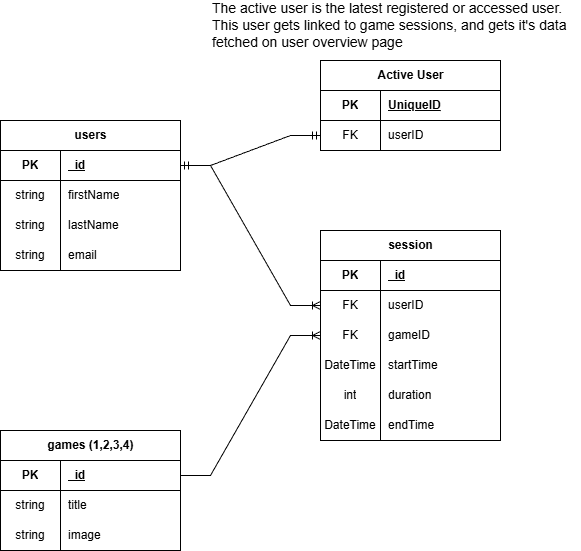

The diagram above was exported from draw.io. Its source (the exported page's mxGraphModel, read from the mxfile embedded in the PNG):
<mxGraphModel dx="1426" dy="701" grid="1" gridSize="10" guides="1" tooltips="1" connect="1" arrows="1" fold="1" page="1" pageScale="1" pageWidth="827" pageHeight="1169" math="0" shadow="0">
  <root>
    <mxCell id="0" />
    <mxCell id="1" parent="0" />
    <mxCell id="Ttu4DSyqBLEXGTLN-weA-23" value="users" style="shape=table;startSize=30;container=1;collapsible=1;childLayout=tableLayout;fixedRows=1;rowLines=0;fontStyle=1;align=center;resizeLast=1;html=1;" parent="1" vertex="1">
      <mxGeometry x="140" y="170" width="180" height="150" as="geometry" />
    </mxCell>
    <mxCell id="Ttu4DSyqBLEXGTLN-weA-24" value="" style="shape=tableRow;horizontal=0;startSize=0;swimlaneHead=0;swimlaneBody=0;fillColor=none;collapsible=0;dropTarget=0;points=[[0,0.5],[1,0.5]];portConstraint=eastwest;top=0;left=0;right=0;bottom=1;" parent="Ttu4DSyqBLEXGTLN-weA-23" vertex="1">
      <mxGeometry y="30" width="180" height="30" as="geometry" />
    </mxCell>
    <mxCell id="Ttu4DSyqBLEXGTLN-weA-25" value="PK" style="shape=partialRectangle;connectable=0;fillColor=none;top=0;left=0;bottom=0;right=0;fontStyle=1;overflow=hidden;whiteSpace=wrap;html=1;" parent="Ttu4DSyqBLEXGTLN-weA-24" vertex="1">
      <mxGeometry width="60" height="30" as="geometry">
        <mxRectangle width="60" height="30" as="alternateBounds" />
      </mxGeometry>
    </mxCell>
    <mxCell id="Ttu4DSyqBLEXGTLN-weA-26" value="_id" style="shape=partialRectangle;connectable=0;fillColor=none;top=0;left=0;bottom=0;right=0;align=left;spacingLeft=6;fontStyle=5;overflow=hidden;whiteSpace=wrap;html=1;" parent="Ttu4DSyqBLEXGTLN-weA-24" vertex="1">
      <mxGeometry x="60" width="120" height="30" as="geometry">
        <mxRectangle width="120" height="30" as="alternateBounds" />
      </mxGeometry>
    </mxCell>
    <mxCell id="Ttu4DSyqBLEXGTLN-weA-27" value="" style="shape=tableRow;horizontal=0;startSize=0;swimlaneHead=0;swimlaneBody=0;fillColor=none;collapsible=0;dropTarget=0;points=[[0,0.5],[1,0.5]];portConstraint=eastwest;top=0;left=0;right=0;bottom=0;" parent="Ttu4DSyqBLEXGTLN-weA-23" vertex="1">
      <mxGeometry y="60" width="180" height="30" as="geometry" />
    </mxCell>
    <mxCell id="Ttu4DSyqBLEXGTLN-weA-28" value="string" style="shape=partialRectangle;connectable=0;fillColor=none;top=0;left=0;bottom=0;right=0;editable=1;overflow=hidden;whiteSpace=wrap;html=1;" parent="Ttu4DSyqBLEXGTLN-weA-27" vertex="1">
      <mxGeometry width="60" height="30" as="geometry">
        <mxRectangle width="60" height="30" as="alternateBounds" />
      </mxGeometry>
    </mxCell>
    <mxCell id="Ttu4DSyqBLEXGTLN-weA-29" value="firstName" style="shape=partialRectangle;connectable=0;fillColor=none;top=0;left=0;bottom=0;right=0;align=left;spacingLeft=6;overflow=hidden;whiteSpace=wrap;html=1;" parent="Ttu4DSyqBLEXGTLN-weA-27" vertex="1">
      <mxGeometry x="60" width="120" height="30" as="geometry">
        <mxRectangle width="120" height="30" as="alternateBounds" />
      </mxGeometry>
    </mxCell>
    <mxCell id="Ttu4DSyqBLEXGTLN-weA-30" value="" style="shape=tableRow;horizontal=0;startSize=0;swimlaneHead=0;swimlaneBody=0;fillColor=none;collapsible=0;dropTarget=0;points=[[0,0.5],[1,0.5]];portConstraint=eastwest;top=0;left=0;right=0;bottom=0;" parent="Ttu4DSyqBLEXGTLN-weA-23" vertex="1">
      <mxGeometry y="90" width="180" height="30" as="geometry" />
    </mxCell>
    <mxCell id="Ttu4DSyqBLEXGTLN-weA-31" value="string" style="shape=partialRectangle;connectable=0;fillColor=none;top=0;left=0;bottom=0;right=0;editable=1;overflow=hidden;whiteSpace=wrap;html=1;" parent="Ttu4DSyqBLEXGTLN-weA-30" vertex="1">
      <mxGeometry width="60" height="30" as="geometry">
        <mxRectangle width="60" height="30" as="alternateBounds" />
      </mxGeometry>
    </mxCell>
    <mxCell id="Ttu4DSyqBLEXGTLN-weA-32" value="lastName" style="shape=partialRectangle;connectable=0;fillColor=none;top=0;left=0;bottom=0;right=0;align=left;spacingLeft=6;overflow=hidden;whiteSpace=wrap;html=1;" parent="Ttu4DSyqBLEXGTLN-weA-30" vertex="1">
      <mxGeometry x="60" width="120" height="30" as="geometry">
        <mxRectangle width="120" height="30" as="alternateBounds" />
      </mxGeometry>
    </mxCell>
    <mxCell id="Ttu4DSyqBLEXGTLN-weA-33" value="" style="shape=tableRow;horizontal=0;startSize=0;swimlaneHead=0;swimlaneBody=0;fillColor=none;collapsible=0;dropTarget=0;points=[[0,0.5],[1,0.5]];portConstraint=eastwest;top=0;left=0;right=0;bottom=0;" parent="Ttu4DSyqBLEXGTLN-weA-23" vertex="1">
      <mxGeometry y="120" width="180" height="30" as="geometry" />
    </mxCell>
    <mxCell id="Ttu4DSyqBLEXGTLN-weA-34" value="string" style="shape=partialRectangle;connectable=0;fillColor=none;top=0;left=0;bottom=0;right=0;editable=1;overflow=hidden;whiteSpace=wrap;html=1;" parent="Ttu4DSyqBLEXGTLN-weA-33" vertex="1">
      <mxGeometry width="60" height="30" as="geometry">
        <mxRectangle width="60" height="30" as="alternateBounds" />
      </mxGeometry>
    </mxCell>
    <mxCell id="Ttu4DSyqBLEXGTLN-weA-35" value="email" style="shape=partialRectangle;connectable=0;fillColor=none;top=0;left=0;bottom=0;right=0;align=left;spacingLeft=6;overflow=hidden;whiteSpace=wrap;html=1;" parent="Ttu4DSyqBLEXGTLN-weA-33" vertex="1">
      <mxGeometry x="60" width="120" height="30" as="geometry">
        <mxRectangle width="120" height="30" as="alternateBounds" />
      </mxGeometry>
    </mxCell>
    <mxCell id="Ttu4DSyqBLEXGTLN-weA-45" value="games (1,2,3,4)" style="shape=table;startSize=30;container=1;collapsible=1;childLayout=tableLayout;fixedRows=1;rowLines=0;fontStyle=1;align=center;resizeLast=1;html=1;" parent="1" vertex="1">
      <mxGeometry x="140" y="480" width="180" height="120" as="geometry" />
    </mxCell>
    <mxCell id="Ttu4DSyqBLEXGTLN-weA-46" value="" style="shape=tableRow;horizontal=0;startSize=0;swimlaneHead=0;swimlaneBody=0;fillColor=none;collapsible=0;dropTarget=0;points=[[0,0.5],[1,0.5]];portConstraint=eastwest;top=0;left=0;right=0;bottom=1;" parent="Ttu4DSyqBLEXGTLN-weA-45" vertex="1">
      <mxGeometry y="30" width="180" height="30" as="geometry" />
    </mxCell>
    <mxCell id="Ttu4DSyqBLEXGTLN-weA-47" value="PK" style="shape=partialRectangle;connectable=0;fillColor=none;top=0;left=0;bottom=0;right=0;fontStyle=1;overflow=hidden;whiteSpace=wrap;html=1;" parent="Ttu4DSyqBLEXGTLN-weA-46" vertex="1">
      <mxGeometry width="60" height="30" as="geometry">
        <mxRectangle width="60" height="30" as="alternateBounds" />
      </mxGeometry>
    </mxCell>
    <mxCell id="Ttu4DSyqBLEXGTLN-weA-48" value="_id" style="shape=partialRectangle;connectable=0;fillColor=none;top=0;left=0;bottom=0;right=0;align=left;spacingLeft=6;fontStyle=5;overflow=hidden;whiteSpace=wrap;html=1;" parent="Ttu4DSyqBLEXGTLN-weA-46" vertex="1">
      <mxGeometry x="60" width="120" height="30" as="geometry">
        <mxRectangle width="120" height="30" as="alternateBounds" />
      </mxGeometry>
    </mxCell>
    <mxCell id="Ttu4DSyqBLEXGTLN-weA-58" value="" style="shape=tableRow;horizontal=0;startSize=0;swimlaneHead=0;swimlaneBody=0;fillColor=none;collapsible=0;dropTarget=0;points=[[0,0.5],[1,0.5]];portConstraint=eastwest;top=0;left=0;right=0;bottom=0;" parent="Ttu4DSyqBLEXGTLN-weA-45" vertex="1">
      <mxGeometry y="60" width="180" height="30" as="geometry" />
    </mxCell>
    <mxCell id="Ttu4DSyqBLEXGTLN-weA-59" value="string" style="shape=partialRectangle;connectable=0;fillColor=none;top=0;left=0;bottom=0;right=0;editable=1;overflow=hidden;whiteSpace=wrap;html=1;" parent="Ttu4DSyqBLEXGTLN-weA-58" vertex="1">
      <mxGeometry width="60" height="30" as="geometry">
        <mxRectangle width="60" height="30" as="alternateBounds" />
      </mxGeometry>
    </mxCell>
    <mxCell id="Ttu4DSyqBLEXGTLN-weA-60" value="title" style="shape=partialRectangle;connectable=0;fillColor=none;top=0;left=0;bottom=0;right=0;align=left;spacingLeft=6;overflow=hidden;whiteSpace=wrap;html=1;" parent="Ttu4DSyqBLEXGTLN-weA-58" vertex="1">
      <mxGeometry x="60" width="120" height="30" as="geometry">
        <mxRectangle width="120" height="30" as="alternateBounds" />
      </mxGeometry>
    </mxCell>
    <mxCell id="NTLEahNHWKLvW1Qp3OMM-1" value="" style="shape=tableRow;horizontal=0;startSize=0;swimlaneHead=0;swimlaneBody=0;fillColor=none;collapsible=0;dropTarget=0;points=[[0,0.5],[1,0.5]];portConstraint=eastwest;top=0;left=0;right=0;bottom=0;" parent="Ttu4DSyqBLEXGTLN-weA-45" vertex="1">
      <mxGeometry y="90" width="180" height="30" as="geometry" />
    </mxCell>
    <mxCell id="NTLEahNHWKLvW1Qp3OMM-2" value="string" style="shape=partialRectangle;connectable=0;fillColor=none;top=0;left=0;bottom=0;right=0;editable=1;overflow=hidden;whiteSpace=wrap;html=1;" parent="NTLEahNHWKLvW1Qp3OMM-1" vertex="1">
      <mxGeometry width="60" height="30" as="geometry">
        <mxRectangle width="60" height="30" as="alternateBounds" />
      </mxGeometry>
    </mxCell>
    <mxCell id="NTLEahNHWKLvW1Qp3OMM-3" value="image" style="shape=partialRectangle;connectable=0;fillColor=none;top=0;left=0;bottom=0;right=0;align=left;spacingLeft=6;overflow=hidden;whiteSpace=wrap;html=1;" parent="NTLEahNHWKLvW1Qp3OMM-1" vertex="1">
      <mxGeometry x="60" width="120" height="30" as="geometry">
        <mxRectangle width="120" height="30" as="alternateBounds" />
      </mxGeometry>
    </mxCell>
    <mxCell id="GOL5-Pml010TYGB5eC1j-5" value="session" style="shape=table;startSize=30;container=1;collapsible=1;childLayout=tableLayout;fixedRows=1;rowLines=0;fontStyle=1;align=center;resizeLast=1;html=1;" parent="1" vertex="1">
      <mxGeometry x="460" y="280" width="180" height="210" as="geometry" />
    </mxCell>
    <mxCell id="GOL5-Pml010TYGB5eC1j-6" value="" style="shape=tableRow;horizontal=0;startSize=0;swimlaneHead=0;swimlaneBody=0;fillColor=none;collapsible=0;dropTarget=0;points=[[0,0.5],[1,0.5]];portConstraint=eastwest;top=0;left=0;right=0;bottom=1;" parent="GOL5-Pml010TYGB5eC1j-5" vertex="1">
      <mxGeometry y="30" width="180" height="30" as="geometry" />
    </mxCell>
    <mxCell id="GOL5-Pml010TYGB5eC1j-7" value="PK" style="shape=partialRectangle;connectable=0;fillColor=none;top=0;left=0;bottom=0;right=0;fontStyle=1;overflow=hidden;whiteSpace=wrap;html=1;" parent="GOL5-Pml010TYGB5eC1j-6" vertex="1">
      <mxGeometry width="60" height="30" as="geometry">
        <mxRectangle width="60" height="30" as="alternateBounds" />
      </mxGeometry>
    </mxCell>
    <mxCell id="GOL5-Pml010TYGB5eC1j-8" value="_id" style="shape=partialRectangle;connectable=0;fillColor=none;top=0;left=0;bottom=0;right=0;align=left;spacingLeft=6;fontStyle=5;overflow=hidden;whiteSpace=wrap;html=1;" parent="GOL5-Pml010TYGB5eC1j-6" vertex="1">
      <mxGeometry x="60" width="120" height="30" as="geometry">
        <mxRectangle width="120" height="30" as="alternateBounds" />
      </mxGeometry>
    </mxCell>
    <mxCell id="GOL5-Pml010TYGB5eC1j-9" value="" style="shape=tableRow;horizontal=0;startSize=0;swimlaneHead=0;swimlaneBody=0;fillColor=none;collapsible=0;dropTarget=0;points=[[0,0.5],[1,0.5]];portConstraint=eastwest;top=0;left=0;right=0;bottom=0;" parent="GOL5-Pml010TYGB5eC1j-5" vertex="1">
      <mxGeometry y="60" width="180" height="30" as="geometry" />
    </mxCell>
    <mxCell id="GOL5-Pml010TYGB5eC1j-10" value="FK" style="shape=partialRectangle;connectable=0;fillColor=none;top=0;left=0;bottom=0;right=0;editable=1;overflow=hidden;whiteSpace=wrap;html=1;" parent="GOL5-Pml010TYGB5eC1j-9" vertex="1">
      <mxGeometry width="60" height="30" as="geometry">
        <mxRectangle width="60" height="30" as="alternateBounds" />
      </mxGeometry>
    </mxCell>
    <mxCell id="GOL5-Pml010TYGB5eC1j-11" value="userID" style="shape=partialRectangle;connectable=0;fillColor=none;top=0;left=0;bottom=0;right=0;align=left;spacingLeft=6;overflow=hidden;whiteSpace=wrap;html=1;" parent="GOL5-Pml010TYGB5eC1j-9" vertex="1">
      <mxGeometry x="60" width="120" height="30" as="geometry">
        <mxRectangle width="120" height="30" as="alternateBounds" />
      </mxGeometry>
    </mxCell>
    <mxCell id="GOL5-Pml010TYGB5eC1j-31" value="" style="shape=tableRow;horizontal=0;startSize=0;swimlaneHead=0;swimlaneBody=0;fillColor=none;collapsible=0;dropTarget=0;points=[[0,0.5],[1,0.5]];portConstraint=eastwest;top=0;left=0;right=0;bottom=0;" parent="GOL5-Pml010TYGB5eC1j-5" vertex="1">
      <mxGeometry y="90" width="180" height="30" as="geometry" />
    </mxCell>
    <mxCell id="GOL5-Pml010TYGB5eC1j-32" value="FK" style="shape=partialRectangle;connectable=0;fillColor=none;top=0;left=0;bottom=0;right=0;editable=1;overflow=hidden;whiteSpace=wrap;html=1;" parent="GOL5-Pml010TYGB5eC1j-31" vertex="1">
      <mxGeometry width="60" height="30" as="geometry">
        <mxRectangle width="60" height="30" as="alternateBounds" />
      </mxGeometry>
    </mxCell>
    <mxCell id="GOL5-Pml010TYGB5eC1j-33" value="gameID" style="shape=partialRectangle;connectable=0;fillColor=none;top=0;left=0;bottom=0;right=0;align=left;spacingLeft=6;overflow=hidden;whiteSpace=wrap;html=1;" parent="GOL5-Pml010TYGB5eC1j-31" vertex="1">
      <mxGeometry x="60" width="120" height="30" as="geometry">
        <mxRectangle width="120" height="30" as="alternateBounds" />
      </mxGeometry>
    </mxCell>
    <mxCell id="GOL5-Pml010TYGB5eC1j-12" value="" style="shape=tableRow;horizontal=0;startSize=0;swimlaneHead=0;swimlaneBody=0;fillColor=none;collapsible=0;dropTarget=0;points=[[0,0.5],[1,0.5]];portConstraint=eastwest;top=0;left=0;right=0;bottom=0;" parent="GOL5-Pml010TYGB5eC1j-5" vertex="1">
      <mxGeometry y="120" width="180" height="30" as="geometry" />
    </mxCell>
    <mxCell id="GOL5-Pml010TYGB5eC1j-13" value="DateTime" style="shape=partialRectangle;connectable=0;fillColor=none;top=0;left=0;bottom=0;right=0;editable=1;overflow=hidden;whiteSpace=wrap;html=1;" parent="GOL5-Pml010TYGB5eC1j-12" vertex="1">
      <mxGeometry width="60" height="30" as="geometry">
        <mxRectangle width="60" height="30" as="alternateBounds" />
      </mxGeometry>
    </mxCell>
    <mxCell id="GOL5-Pml010TYGB5eC1j-14" value="startTime" style="shape=partialRectangle;connectable=0;fillColor=none;top=0;left=0;bottom=0;right=0;align=left;spacingLeft=6;overflow=hidden;whiteSpace=wrap;html=1;" parent="GOL5-Pml010TYGB5eC1j-12" vertex="1">
      <mxGeometry x="60" width="120" height="30" as="geometry">
        <mxRectangle width="120" height="30" as="alternateBounds" />
      </mxGeometry>
    </mxCell>
    <mxCell id="NTLEahNHWKLvW1Qp3OMM-4" value="" style="shape=tableRow;horizontal=0;startSize=0;swimlaneHead=0;swimlaneBody=0;fillColor=none;collapsible=0;dropTarget=0;points=[[0,0.5],[1,0.5]];portConstraint=eastwest;top=0;left=0;right=0;bottom=0;" parent="GOL5-Pml010TYGB5eC1j-5" vertex="1">
      <mxGeometry y="150" width="180" height="30" as="geometry" />
    </mxCell>
    <mxCell id="NTLEahNHWKLvW1Qp3OMM-5" value="int" style="shape=partialRectangle;connectable=0;fillColor=none;top=0;left=0;bottom=0;right=0;editable=1;overflow=hidden;whiteSpace=wrap;html=1;" parent="NTLEahNHWKLvW1Qp3OMM-4" vertex="1">
      <mxGeometry width="60" height="30" as="geometry">
        <mxRectangle width="60" height="30" as="alternateBounds" />
      </mxGeometry>
    </mxCell>
    <mxCell id="NTLEahNHWKLvW1Qp3OMM-6" value="duration" style="shape=partialRectangle;connectable=0;fillColor=none;top=0;left=0;bottom=0;right=0;align=left;spacingLeft=6;overflow=hidden;whiteSpace=wrap;html=1;" parent="NTLEahNHWKLvW1Qp3OMM-4" vertex="1">
      <mxGeometry x="60" width="120" height="30" as="geometry">
        <mxRectangle width="120" height="30" as="alternateBounds" />
      </mxGeometry>
    </mxCell>
    <mxCell id="NTLEahNHWKLvW1Qp3OMM-7" value="" style="shape=tableRow;horizontal=0;startSize=0;swimlaneHead=0;swimlaneBody=0;fillColor=none;collapsible=0;dropTarget=0;points=[[0,0.5],[1,0.5]];portConstraint=eastwest;top=0;left=0;right=0;bottom=0;" parent="GOL5-Pml010TYGB5eC1j-5" vertex="1">
      <mxGeometry y="180" width="180" height="30" as="geometry" />
    </mxCell>
    <mxCell id="NTLEahNHWKLvW1Qp3OMM-8" value="DateTime" style="shape=partialRectangle;connectable=0;fillColor=none;top=0;left=0;bottom=0;right=0;editable=1;overflow=hidden;whiteSpace=wrap;html=1;" parent="NTLEahNHWKLvW1Qp3OMM-7" vertex="1">
      <mxGeometry width="60" height="30" as="geometry">
        <mxRectangle width="60" height="30" as="alternateBounds" />
      </mxGeometry>
    </mxCell>
    <mxCell id="NTLEahNHWKLvW1Qp3OMM-9" value="endTime" style="shape=partialRectangle;connectable=0;fillColor=none;top=0;left=0;bottom=0;right=0;align=left;spacingLeft=6;overflow=hidden;whiteSpace=wrap;html=1;" parent="NTLEahNHWKLvW1Qp3OMM-7" vertex="1">
      <mxGeometry x="60" width="120" height="30" as="geometry">
        <mxRectangle width="120" height="30" as="alternateBounds" />
      </mxGeometry>
    </mxCell>
    <mxCell id="GOL5-Pml010TYGB5eC1j-56" value="" style="edgeStyle=entityRelationEdgeStyle;fontSize=12;html=1;endArrow=ERoneToMany;rounded=0;exitX=1;exitY=0.5;exitDx=0;exitDy=0;entryX=0;entryY=0.5;entryDx=0;entryDy=0;" parent="1" source="Ttu4DSyqBLEXGTLN-weA-24" target="GOL5-Pml010TYGB5eC1j-9" edge="1">
      <mxGeometry width="100" height="100" relative="1" as="geometry">
        <mxPoint x="360" y="410" as="sourcePoint" />
        <mxPoint x="460" y="310" as="targetPoint" />
      </mxGeometry>
    </mxCell>
    <mxCell id="GOL5-Pml010TYGB5eC1j-57" value="" style="edgeStyle=entityRelationEdgeStyle;fontSize=12;html=1;endArrow=ERoneToMany;rounded=0;exitX=1;exitY=0.5;exitDx=0;exitDy=0;" parent="1" source="Ttu4DSyqBLEXGTLN-weA-46" target="GOL5-Pml010TYGB5eC1j-31" edge="1">
      <mxGeometry width="100" height="100" relative="1" as="geometry">
        <mxPoint x="360" y="410" as="sourcePoint" />
        <mxPoint x="460" y="310" as="targetPoint" />
      </mxGeometry>
    </mxCell>
    <mxCell id="YpKA7kmPGOyo49jskFvH-1" value="Active User" style="shape=table;startSize=30;container=1;collapsible=1;childLayout=tableLayout;fixedRows=1;rowLines=0;fontStyle=1;align=center;resizeLast=1;html=1;" parent="1" vertex="1">
      <mxGeometry x="460" y="110" width="180" height="90" as="geometry" />
    </mxCell>
    <mxCell id="YpKA7kmPGOyo49jskFvH-2" value="" style="shape=tableRow;horizontal=0;startSize=0;swimlaneHead=0;swimlaneBody=0;fillColor=none;collapsible=0;dropTarget=0;points=[[0,0.5],[1,0.5]];portConstraint=eastwest;top=0;left=0;right=0;bottom=1;" parent="YpKA7kmPGOyo49jskFvH-1" vertex="1">
      <mxGeometry y="30" width="180" height="30" as="geometry" />
    </mxCell>
    <mxCell id="YpKA7kmPGOyo49jskFvH-3" value="PK" style="shape=partialRectangle;connectable=0;fillColor=none;top=0;left=0;bottom=0;right=0;fontStyle=1;overflow=hidden;whiteSpace=wrap;html=1;" parent="YpKA7kmPGOyo49jskFvH-2" vertex="1">
      <mxGeometry width="60" height="30" as="geometry">
        <mxRectangle width="60" height="30" as="alternateBounds" />
      </mxGeometry>
    </mxCell>
    <mxCell id="YpKA7kmPGOyo49jskFvH-4" value="UniqueID" style="shape=partialRectangle;connectable=0;fillColor=none;top=0;left=0;bottom=0;right=0;align=left;spacingLeft=6;fontStyle=5;overflow=hidden;whiteSpace=wrap;html=1;" parent="YpKA7kmPGOyo49jskFvH-2" vertex="1">
      <mxGeometry x="60" width="120" height="30" as="geometry">
        <mxRectangle width="120" height="30" as="alternateBounds" />
      </mxGeometry>
    </mxCell>
    <mxCell id="YpKA7kmPGOyo49jskFvH-5" value="" style="shape=tableRow;horizontal=0;startSize=0;swimlaneHead=0;swimlaneBody=0;fillColor=none;collapsible=0;dropTarget=0;points=[[0,0.5],[1,0.5]];portConstraint=eastwest;top=0;left=0;right=0;bottom=0;" parent="YpKA7kmPGOyo49jskFvH-1" vertex="1">
      <mxGeometry y="60" width="180" height="30" as="geometry" />
    </mxCell>
    <mxCell id="YpKA7kmPGOyo49jskFvH-6" value="FK" style="shape=partialRectangle;connectable=0;fillColor=none;top=0;left=0;bottom=0;right=0;editable=1;overflow=hidden;whiteSpace=wrap;html=1;" parent="YpKA7kmPGOyo49jskFvH-5" vertex="1">
      <mxGeometry width="60" height="30" as="geometry">
        <mxRectangle width="60" height="30" as="alternateBounds" />
      </mxGeometry>
    </mxCell>
    <mxCell id="YpKA7kmPGOyo49jskFvH-7" value="userID" style="shape=partialRectangle;connectable=0;fillColor=none;top=0;left=0;bottom=0;right=0;align=left;spacingLeft=6;overflow=hidden;whiteSpace=wrap;html=1;" parent="YpKA7kmPGOyo49jskFvH-5" vertex="1">
      <mxGeometry x="60" width="120" height="30" as="geometry">
        <mxRectangle width="120" height="30" as="alternateBounds" />
      </mxGeometry>
    </mxCell>
    <mxCell id="YpKA7kmPGOyo49jskFvH-14" value="" style="edgeStyle=entityRelationEdgeStyle;fontSize=12;html=1;endArrow=ERmandOne;startArrow=ERmandOne;rounded=0;entryX=0;entryY=0.5;entryDx=0;entryDy=0;exitX=1;exitY=0.5;exitDx=0;exitDy=0;" parent="1" source="Ttu4DSyqBLEXGTLN-weA-24" target="YpKA7kmPGOyo49jskFvH-5" edge="1">
      <mxGeometry width="100" height="100" relative="1" as="geometry">
        <mxPoint x="280" y="130" as="sourcePoint" />
        <mxPoint x="380" y="30" as="targetPoint" />
      </mxGeometry>
    </mxCell>
    <mxCell id="YpKA7kmPGOyo49jskFvH-15" value="&lt;font style=&quot;font-size: 14px;&quot;&gt;The active user is the latest registered or accessed user. This user gets linked to game sessions, and gets it's data fetched on user overview page&lt;/font&gt;" style="text;html=1;whiteSpace=wrap;strokeColor=none;fillColor=none;align=left;verticalAlign=middle;rounded=0;" parent="1" vertex="1">
      <mxGeometry x="350" y="60" width="370" height="30" as="geometry" />
    </mxCell>
  </root>
</mxGraphModel>